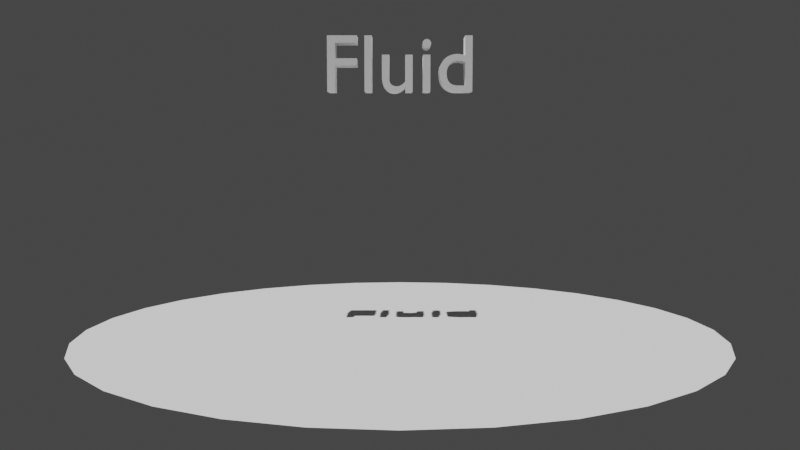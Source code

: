 # Source: Stage04_Lesson23.blend  (saved by Blender 2.80.75; exported with 4.5.12 LTS)
import bpy
from mathutils import Matrix  # noqa: F401  (used for matrix-valued properties, if any)

bpy.ops.wm.read_factory_settings(use_empty=True)
scene = bpy.context.scene
scene.name = 'Scene'

# ---- collections
col_collection_1 = bpy.data.collections.new('Collection 1'); scene.collection.children.link(col_collection_1)
col_collection_cam = bpy.data.collections.new('Collection cam'); scene.collection.children.link(col_collection_cam)
col_collection_cam.hide_render = True

# ---- world
world_world = bpy.data.worlds.new('World'); scene.world = world_world
world_world.use_nodes = True; world_world.node_tree.nodes.clear()
_N = world_world.node_tree.nodes; _L = world_world.node_tree.links
n0 = _N.new('ShaderNodeOutputWorld'); n0.name = 'World Output'; n0.location = (300, 300)
n1 = _N.new('ShaderNodeBackground'); n1.name = 'Background'; n1.location = (10, 300)
n1.inputs[0].default_value = (0.05088, 0.05088, 0.05088, 1.0)
_L.new(n1.outputs[0], n0.inputs[0])
n0.is_active_output = True
world_world.color = (0.05088, 0.05088, 0.05088)
world_world.use_sun_shadow = False
world_world.sun_shadow_jitter_overblur = 0.0

# ---- cameras
cam_camera = bpy.data.cameras.new('Camera')
cam_camera.clip_end = 100.0
cam_camera.lens = 35.0
cam_camera.sensor_width = 32.0
cam_camera.sensor_height = 18.0
cam_camera.ortho_scale = 7.314
cam_camera.dof.focus_distance = 0.0

# ---- lights
light_sun = bpy.data.lights.new('Sun', 'SUN')
light_sun.transmission_factor = 0.0
light_sun.energy = 3.0
light_sun.shadow_soft_size = 0.125

# ---- meshes
me_ground = bpy.data.meshes.new('Ground')
me_ground.from_pydata([(3.562e-07, 4.0, 0.0), (-0.7804, 3.923, 0.0), (-1.531, 3.696, 0.0), (-2.222, 3.326, 0.0), (-2.828, 2.828, 0.0), (-3.326, 2.222, 0.0), (-3.696, 1.531, 0.0), (-3.923, 0.7804, 0.0), (-4.0, -5.53e-07, 0.0), (-3.923, -0.7804, 0.0), (-3.696, -1.531, 0.0), (-3.326, -2.222, 0.0), (-2.828, -2.828, 0.0), (-2.222, -3.326, 0.0), (-1.531, -3.696, 0.0), (-0.7804, -3.923, 0.0), (1.66e-06, -4.0, 0.0), (0.7804, -3.923, 0.0), (1.531, -3.696, 0.0), (2.222, -3.326, 0.0), (2.828, -2.828, 0.0), (3.326, -2.222, 0.0), (3.696, -1.531, 0.0), (3.923, -0.7804, 0.0), (4.0, 3.007e-06, 0.0), (3.923, 0.7804, 0.0), (3.696, 1.531, 0.0), (3.326, 2.222, 0.0), (2.828, 2.828, 0.0), (2.222, 3.326, 0.0), (1.531, 3.696, 0.0), (0.7804, 3.923, 0.0)], [], [(1, 2, 3, 4, 5, 6, 7, 8, 9, 10, 11, 12, 13, 14, 15, 16, 17, 18, 19, 20, 21, 22, 23, 24, 25, 26, 27, 28, 29, 30, 31, 0)])
me_ground.use_remesh_preserve_volume = False
me_ground.use_remesh_preserve_attributes = False
me_ground.use_mirror_vertex_groups = False
me_ground.update()
me_fluid = bpy.data.meshes.new('Fluid')
me_fluid.from_pydata([(0.6993, 0.0, 0.15), (0.6668, 0.001874, 0.15), (0.6366, 0.007407, 0.15), (0.6087, 0.01647, 0.15), (0.5832, 0.02893, 0.15), (0.5603, 0.04465, 0.15), (0.54, 0.0635, 0.15), (0.5225, 0.08535, 0.15), (0.508, 0.1101, 0.15), (0.4965, 0.1375, 0.15), (0.4881, 0.1676, 0.15), (0.483, 0.2001, 0.15), (0.4813, 0.235, 0.15), (0.4832, 0.2667, 0.15), (0.4887, 0.2967, 0.15), (0.4978, 0.3247, 0.15), (0.5102, 0.3506, 0.15), (0.5257, 0.3742, 0.15), (0.5441, 0.3953, 0.15), (0.5653, 0.4136, 0.15), (0.589, 0.4291, 0.15), (0.615, 0.4414, 0.15), (0.6432, 0.4505, 0.15), (0.6733, 0.4561, 0.15), (0.7053, 0.458, 0.15), (0.7127, 0.4579, 0.15), (0.7201, 0.4576, 0.15), (0.7275, 0.457, 0.15), (0.735, 0.4562, 0.15), (0.7424, 0.4552, 0.15), (0.75, 0.4539, 0.15), (0.7577, 0.4523, 0.15), (0.7655, 0.4504, 0.15), (0.7736, 0.4483, 0.15), (0.7819, 0.4458, 0.15), (0.7904, 0.4431, 0.15), (0.7993, 0.44, 0.15), (0.7993, 0.682, 0.15), (0.8883, 0.682, 0.15), (0.8883, 0.0, 0.15), (0.7919, 0.3639, 0.15), (0.7848, 0.3664, 0.15), (0.7778, 0.3687, 0.15), (0.7711, 0.3707, 0.15), (0.7644, 0.3725, 0.15), (0.7578, 0.374, 0.15), (0.7511, 0.3753, 0.15), (0.7444, 0.3763, 0.15), (0.7377, 0.377, 0.15), (0.7307, 0.3776, 0.15), (0.7236, 0.3779, 0.15), (0.7163, 0.378, 0.15), (0.6954, 0.3767, 0.15), (0.6757, 0.373, 0.15), (0.6575, 0.3668, 0.15), (0.6407, 0.3584, 0.15), (0.6255, 0.3479, 0.15), (0.612, 0.3353, 0.15), (0.6003, 0.3207, 0.15), (0.5905, 0.3042, 0.15), (0.5827, 0.286, 0.15), (0.5769, 0.2662, 0.15), (0.5734, 0.2448, 0.15), (0.5723, 0.222, 0.15), (0.573, 0.2015, 0.15), (0.5752, 0.1819, 0.15), (0.5792, 0.1636, 0.15), (0.5849, 0.1466, 0.15), (0.5925, 0.131, 0.15), (0.6021, 0.117, 0.15), (0.6139, 0.1048, 0.15), (0.628, 0.09444, 0.15), (0.6444, 0.08616, 0.15), (0.6633, 0.08006, 0.15), (0.6849, 0.07629, 0.15), (0.7093, 0.075, 0.15), (0.7993, 0.075, 0.15), (0.7993, 0.361, 0.15), (0.2833, 0.0, 0.15), (0.2833, 0.449, 0.15), (0.3723, 0.449, 0.15), (0.3723, 0.0, 0.15), (0.3211, 0.5325, 0.15), (0.3143, 0.5339, 0.15), (0.3077, 0.5362, 0.15), (0.3016, 0.5393, 0.15), (0.296, 0.5431, 0.15), (0.2909, 0.5476, 0.15), (0.2864, 0.5527, 0.15), (0.2825, 0.5584, 0.15), (0.2795, 0.5645, 0.15), (0.2772, 0.571, 0.15), (0.2757, 0.5779, 0.15), (0.2753, 0.585, 0.15), (0.2757, 0.5921, 0.15), (0.2772, 0.599, 0.15), (0.2795, 0.6055, 0.15), (0.2825, 0.6116, 0.15), (0.2864, 0.6173, 0.15), (0.2909, 0.6224, 0.15), (0.296, 0.6269, 0.15), (0.3016, 0.6307, 0.15), (0.3077, 0.6338, 0.15), (0.3143, 0.6361, 0.15), (0.3211, 0.6375, 0.15), (0.3283, 0.638, 0.15), (0.3354, 0.6375, 0.15), (0.3422, 0.6361, 0.15), (0.3488, 0.6338, 0.15), (0.3549, 0.6307, 0.15), (0.3605, 0.6269, 0.15), (0.3656, 0.6224, 0.15), (0.3701, 0.6173, 0.15), (0.374, 0.6116, 0.15), (0.377, 0.6055, 0.15), (0.3793, 0.599, 0.15), (0.3808, 0.5921, 0.15), (0.3813, 0.585, 0.15), (0.3808, 0.5779, 0.15), (0.3793, 0.571, 0.15), (0.377, 0.5645, 0.15), (0.374, 0.5584, 0.15), (0.3701, 0.5527, 0.15), (0.3656, 0.5476, 0.15), (0.3605, 0.5431, 0.15), (0.3549, 0.5393, 0.15), (0.3488, 0.5362, 0.15), (0.3422, 0.5339, 0.15), (0.3354, 0.5325, 0.15), (0.3283, 0.532, 0.15), (0.06625, 0.057, 0.15), (0.0567, 0.0473, 0.15), (0.04661, 0.03822, 0.15), (0.03605, 0.02981, 0.15), (0.02511, 0.02211, 0.15), (0.01385, 0.01516, 0.15), (0.002378, 0.009, 0.15), (-0.009244, 0.003674, 0.15), (-0.02093, -0.0007778, 0.15), (-0.03261, -0.004312, 0.15), (-0.04419, -0.006889, 0.15), (-0.05559, -0.008465, 0.15), (-0.06675, -0.009, 0.15), (-0.08891, -0.007655, 0.15), (-0.1098, -0.003657, 0.15), (-0.1294, 0.002938, 0.15), (-0.1474, 0.01207, 0.15), (-0.1638, 0.0237, 0.15), (-0.1784, 0.03775, 0.15), (-0.1911, 0.05418, 0.15), (-0.2018, 0.07293, 0.15), (-0.2103, 0.09394, 0.15), (-0.2166, 0.1172, 0.15), (-0.2204, 0.1425, 0.15), (-0.2217, 0.17, 0.15), (-0.2217, 0.449, 0.15), (-0.1327, 0.449, 0.15), (-0.1327, 0.164, 0.15), (-0.1321, 0.1488, 0.15), (-0.1302, 0.1348, 0.15), (-0.1269, 0.122, 0.15), (-0.1225, 0.1103, 0.15), (-0.1167, 0.09996, 0.15), (-0.1096, 0.09088, 0.15), (-0.1013, 0.0831, 0.15), (-0.09171, 0.07667, 0.15), (-0.08086, 0.07161, 0.15), (-0.06874, 0.06796, 0.15), (-0.05537, 0.06574, 0.15), (-0.04075, 0.065, 0.15), (-0.03079, 0.06546, 0.15), (-0.02095, 0.06682, 0.15), (-0.01123, 0.06908, 0.15), (-0.001673, 0.07222, 0.15), (0.007705, 0.07624, 0.15), (0.01688, 0.08113, 0.15), (0.02582, 0.08686, 0.15), (0.03451, 0.09344, 0.15), (0.04293, 0.1009, 0.15), (0.05104, 0.1091, 0.15), (0.05882, 0.1181, 0.15), (0.06625, 0.128, 0.15), (0.06625, 0.449, 0.15), (0.1553, 0.449, 0.15), (0.1553, 0.0, 0.15), (0.06625, 0.0, 0.15), (-0.4357, 0.0, 0.15), (-0.4357, 0.682, 0.15), (-0.3467, 0.682, 0.15), (-0.3467, 0.0, 0.15), (-0.7957, 0.594, 0.15), (-0.7957, 0.405, 0.15), (-0.5297, 0.405, 0.15), (-0.5297, 0.317, 0.15), (-0.7957, 0.317, 0.15), (-0.7957, 0.0, 0.15), (-0.8937, 0.0, 0.15), (-0.8937, 0.682, 0.15), (-0.5297, 0.682, 0.15), (-0.5297, 0.594, 0.15), (0.6993, 0.0, -0.15), (0.6668, 0.001874, -0.15), (0.6366, 0.007407, -0.15), (0.6087, 0.01647, -0.15), (0.5832, 0.02893, -0.15), (0.5603, 0.04465, -0.15), (0.54, 0.0635, -0.15), (0.5225, 0.08535, -0.15), (0.508, 0.1101, -0.15), (0.4965, 0.1375, -0.15), (0.4881, 0.1676, -0.15), (0.483, 0.2001, -0.15), (0.4813, 0.235, -0.15), (0.4832, 0.2667, -0.15), (0.4887, 0.2967, -0.15), (0.4978, 0.3247, -0.15), (0.5102, 0.3506, -0.15), (0.5257, 0.3742, -0.15), (0.5441, 0.3953, -0.15), (0.5653, 0.4136, -0.15), (0.589, 0.4291, -0.15), (0.615, 0.4414, -0.15), (0.6432, 0.4505, -0.15), (0.6733, 0.4561, -0.15), (0.7053, 0.458, -0.15), (0.7127, 0.4579, -0.15), (0.7201, 0.4576, -0.15), (0.7275, 0.457, -0.15), (0.735, 0.4562, -0.15), (0.7424, 0.4552, -0.15), (0.75, 0.4539, -0.15), (0.7577, 0.4523, -0.15), (0.7655, 0.4504, -0.15), (0.7736, 0.4483, -0.15), (0.7819, 0.4458, -0.15), (0.7904, 0.4431, -0.15), (0.7993, 0.44, -0.15), (0.7993, 0.682, -0.15), (0.8883, 0.682, -0.15), (0.8883, 0.0, -0.15), (0.7919, 0.3639, -0.15), (0.7848, 0.3664, -0.15), (0.7778, 0.3687, -0.15), (0.7711, 0.3707, -0.15), (0.7644, 0.3725, -0.15), (0.7578, 0.374, -0.15), (0.7511, 0.3753, -0.15), (0.7444, 0.3763, -0.15), (0.7377, 0.377, -0.15), (0.7307, 0.3776, -0.15), (0.7236, 0.3779, -0.15), (0.7163, 0.378, -0.15), (0.6954, 0.3767, -0.15), (0.6757, 0.373, -0.15), (0.6575, 0.3668, -0.15), (0.6407, 0.3584, -0.15), (0.6255, 0.3479, -0.15), (0.612, 0.3353, -0.15), (0.6003, 0.3207, -0.15), (0.5905, 0.3042, -0.15), (0.5827, 0.286, -0.15), (0.5769, 0.2662, -0.15), (0.5734, 0.2448, -0.15), (0.5723, 0.222, -0.15), (0.573, 0.2015, -0.15), (0.5752, 0.1819, -0.15), (0.5792, 0.1636, -0.15), (0.5849, 0.1466, -0.15), (0.5925, 0.131, -0.15), (0.6021, 0.117, -0.15), (0.6139, 0.1048, -0.15), (0.628, 0.09444, -0.15), (0.6444, 0.08616, -0.15), (0.6633, 0.08006, -0.15), (0.6849, 0.07629, -0.15), (0.7093, 0.075, -0.15), (0.7993, 0.075, -0.15), (0.7993, 0.361, -0.15), (0.2833, 0.0, -0.15), (0.2833, 0.449, -0.15), (0.3723, 0.449, -0.15), (0.3723, 0.0, -0.15), (0.3211, 0.5325, -0.15), (0.3143, 0.5339, -0.15), (0.3077, 0.5362, -0.15), (0.3016, 0.5393, -0.15), (0.296, 0.5431, -0.15), (0.2909, 0.5476, -0.15), (0.2864, 0.5527, -0.15), (0.2825, 0.5584, -0.15), (0.2795, 0.5645, -0.15), (0.2772, 0.571, -0.15), (0.2757, 0.5779, -0.15), (0.2753, 0.585, -0.15), (0.2757, 0.5921, -0.15), (0.2772, 0.599, -0.15), (0.2795, 0.6055, -0.15), (0.2825, 0.6116, -0.15), (0.2864, 0.6173, -0.15), (0.2909, 0.6224, -0.15), (0.296, 0.6269, -0.15), (0.3016, 0.6307, -0.15), (0.3077, 0.6338, -0.15), (0.3143, 0.6361, -0.15), (0.3211, 0.6375, -0.15), (0.3283, 0.638, -0.15), (0.3354, 0.6375, -0.15), (0.3422, 0.6361, -0.15), (0.3488, 0.6338, -0.15), (0.3549, 0.6307, -0.15), (0.3605, 0.6269, -0.15), (0.3656, 0.6224, -0.15), (0.3701, 0.6173, -0.15), (0.374, 0.6116, -0.15), (0.377, 0.6055, -0.15), (0.3793, 0.599, -0.15), (0.3808, 0.5921, -0.15), (0.3813, 0.585, -0.15), (0.3808, 0.5779, -0.15), (0.3793, 0.571, -0.15), (0.377, 0.5645, -0.15), (0.374, 0.5584, -0.15), (0.3701, 0.5527, -0.15), (0.3656, 0.5476, -0.15), (0.3605, 0.5431, -0.15), (0.3549, 0.5393, -0.15), (0.3488, 0.5362, -0.15), (0.3422, 0.5339, -0.15), (0.3354, 0.5325, -0.15), (0.3283, 0.532, -0.15), (0.06625, 0.057, -0.15), (0.0567, 0.0473, -0.15), (0.04661, 0.03822, -0.15), (0.03605, 0.02981, -0.15), (0.02511, 0.02211, -0.15), (0.01385, 0.01516, -0.15), (0.002378, 0.009, -0.15), (-0.009244, 0.003674, -0.15), (-0.02093, -0.0007778, -0.15), (-0.03261, -0.004312, -0.15), (-0.04419, -0.006889, -0.15), (-0.05559, -0.008465, -0.15), (-0.06675, -0.009, -0.15), (-0.08891, -0.007655, -0.15), (-0.1098, -0.003657, -0.15), (-0.1294, 0.002938, -0.15), (-0.1474, 0.01207, -0.15), (-0.1638, 0.0237, -0.15), (-0.1784, 0.03775, -0.15), (-0.1911, 0.05418, -0.15), (-0.2018, 0.07293, -0.15), (-0.2103, 0.09394, -0.15), (-0.2166, 0.1172, -0.15), (-0.2204, 0.1425, -0.15), (-0.2217, 0.17, -0.15), (-0.2217, 0.449, -0.15), (-0.1327, 0.449, -0.15), (-0.1327, 0.164, -0.15), (-0.1321, 0.1488, -0.15), (-0.1302, 0.1348, -0.15), (-0.1269, 0.122, -0.15), (-0.1225, 0.1103, -0.15), (-0.1167, 0.09996, -0.15), (-0.1096, 0.09088, -0.15), (-0.1013, 0.0831, -0.15), (-0.09171, 0.07667, -0.15), (-0.08086, 0.07161, -0.15), (-0.06874, 0.06796, -0.15), (-0.05537, 0.06574, -0.15), (-0.04075, 0.065, -0.15), (-0.03079, 0.06546, -0.15), (-0.02095, 0.06682, -0.15), (-0.01123, 0.06908, -0.15), (-0.001673, 0.07222, -0.15), (0.007705, 0.07624, -0.15), (0.01688, 0.08113, -0.15), (0.02582, 0.08686, -0.15), (0.03451, 0.09344, -0.15), (0.04293, 0.1009, -0.15), (0.05104, 0.1091, -0.15), (0.05882, 0.1181, -0.15), (0.06625, 0.128, -0.15), (0.06625, 0.449, -0.15), (0.1553, 0.449, -0.15), (0.1553, 0.0, -0.15), (0.06625, 0.0, -0.15), (-0.4357, 0.0, -0.15), (-0.4357, 0.682, -0.15), (-0.3467, 0.682, -0.15), (-0.3467, 0.0, -0.15), (-0.7957, 0.594, -0.15), (-0.7957, 0.405, -0.15), (-0.5297, 0.405, -0.15), (-0.5297, 0.317, -0.15), (-0.7957, 0.317, -0.15), (-0.7957, 0.0, -0.15), (-0.8937, 0.0, -0.15), (-0.8937, 0.682, -0.15), (-0.5297, 0.682, -0.15), (-0.5297, 0.594, -0.15), (-0.7957, 0.594, -0.15), (-0.7957, 0.594, 0.15), (-0.7957, 0.405, -0.15), (-0.7957, 0.405, 0.15), (-0.5297, 0.405, -0.15), (-0.5297, 0.405, 0.15), (-0.5297, 0.317, -0.15), (-0.5297, 0.317, 0.15), (-0.7957, 0.317, -0.15), (-0.7957, 0.317, 0.15), (-0.7957, 0.0, -0.15), (-0.7957, 0.0, 0.15), (-0.8937, 0.0, -0.15), (-0.8937, 0.0, 0.15), (-0.8937, 0.682, -0.15), (-0.8937, 0.682, 0.15), (-0.5297, 0.682, -0.15), (-0.5297, 0.682, 0.15), (-0.5297, 0.594, -0.15), (-0.5297, 0.594, 0.15), (-0.4357, 0.0, -0.15), (-0.4357, 0.0, 0.15), (-0.4357, 0.682, -0.15), (-0.4357, 0.682, 0.15), (-0.3467, 0.682, -0.15), (-0.3467, 0.682, 0.15), (-0.3467, 0.0, -0.15), (-0.3467, 0.0, 0.15), (0.06625, 0.057, -0.15), (0.06625, 0.057, 0.15), (0.0567, 0.0473, -0.15), (0.0567, 0.0473, 0.15), (0.04661, 0.03822, -0.15), (0.04661, 0.03822, 0.15), (0.03605, 0.02981, -0.15), (0.03605, 0.02981, 0.15), (0.02511, 0.02211, -0.15), (0.02511, 0.02211, 0.15), (0.01385, 0.01516, -0.15), (0.01385, 0.01516, 0.15), (0.002378, 0.009, -0.15), (0.002378, 0.009, 0.15), (-0.009244, 0.003674, -0.15), (-0.009244, 0.003674, 0.15), (-0.02093, -0.0007778, -0.15), (-0.02093, -0.0007778, 0.15), (-0.03261, -0.004312, -0.15), (-0.03261, -0.004312, 0.15), (-0.04419, -0.006889, -0.15), (-0.04419, -0.006889, 0.15), (-0.05559, -0.008465, -0.15), (-0.05559, -0.008465, 0.15), (-0.06675, -0.009, -0.15), (-0.06675, -0.009, 0.15), (-0.08891, -0.007655, -0.15), (-0.08891, -0.007655, 0.15), (-0.1098, -0.003657, -0.15), (-0.1098, -0.003657, 0.15), (-0.1294, 0.002938, -0.15), (-0.1294, 0.002938, 0.15), (-0.1474, 0.01207, -0.15), (-0.1474, 0.01207, 0.15), (-0.1638, 0.0237, -0.15), (-0.1638, 0.0237, 0.15), (-0.1784, 0.03775, -0.15), (-0.1784, 0.03775, 0.15), (-0.1911, 0.05418, -0.15), (-0.1911, 0.05418, 0.15), (-0.2018, 0.07293, -0.15), (-0.2018, 0.07293, 0.15), (-0.2103, 0.09394, -0.15), (-0.2103, 0.09394, 0.15), (-0.2166, 0.1172, -0.15), (-0.2166, 0.1172, 0.15), (-0.2204, 0.1425, -0.15), (-0.2204, 0.1425, 0.15), (-0.2217, 0.17, -0.15), (-0.2217, 0.17, 0.15), (-0.2217, 0.449, -0.15), (-0.2217, 0.449, 0.15), (-0.1327, 0.449, -0.15), (-0.1327, 0.449, 0.15), (-0.1327, 0.164, -0.15), (-0.1327, 0.164, 0.15), (-0.1321, 0.1488, -0.15), (-0.1321, 0.1488, 0.15), (-0.1302, 0.1348, -0.15), (-0.1302, 0.1348, 0.15), (-0.1269, 0.122, -0.15), (-0.1269, 0.122, 0.15), (-0.1225, 0.1103, -0.15), (-0.1225, 0.1103, 0.15), (-0.1167, 0.09996, -0.15), (-0.1167, 0.09996, 0.15), (-0.1096, 0.09088, -0.15), (-0.1096, 0.09088, 0.15), (-0.1013, 0.0831, -0.15), (-0.1013, 0.0831, 0.15), (-0.09171, 0.07667, -0.15), (-0.09171, 0.07667, 0.15), (-0.08086, 0.07161, -0.15), (-0.08086, 0.07161, 0.15), (-0.06874, 0.06796, -0.15), (-0.06874, 0.06796, 0.15), (-0.05537, 0.06574, -0.15), (-0.05537, 0.06574, 0.15), (-0.04075, 0.065, -0.15), (-0.04075, 0.065, 0.15), (-0.03079, 0.06546, -0.15), (-0.03079, 0.06546, 0.15), (-0.02095, 0.06682, -0.15), (-0.02095, 0.06682, 0.15), (-0.01123, 0.06908, -0.15), (-0.01123, 0.06908, 0.15), (-0.001673, 0.07222, -0.15), (-0.001673, 0.07222, 0.15), (0.007705, 0.07624, -0.15), (0.007705, 0.07624, 0.15), (0.01688, 0.08113, -0.15), (0.01688, 0.08113, 0.15), (0.02582, 0.08686, -0.15), (0.02582, 0.08686, 0.15), (0.03451, 0.09344, -0.15), (0.03451, 0.09344, 0.15), (0.04293, 0.1009, -0.15), (0.04293, 0.1009, 0.15), (0.05104, 0.1091, -0.15), (0.05104, 0.1091, 0.15), (0.05882, 0.1181, -0.15), (0.05882, 0.1181, 0.15), (0.06625, 0.128, -0.15), (0.06625, 0.128, 0.15), (0.06625, 0.449, -0.15), (0.06625, 0.449, 0.15), (0.1553, 0.449, -0.15), (0.1553, 0.449, 0.15), (0.1553, 0.0, -0.15), (0.1553, 0.0, 0.15), (0.06625, 0.0, -0.15), (0.06625, 0.0, 0.15), (0.2833, 0.0, -0.15), (0.2833, 0.0, 0.15), (0.2833, 0.449, -0.15), (0.2833, 0.449, 0.15), (0.3723, 0.449, -0.15), (0.3723, 0.449, 0.15), (0.3723, 0.0, -0.15), (0.3723, 0.0, 0.15), (0.3211, 0.5325, -0.15), (0.3211, 0.5325, 0.15), (0.3143, 0.5339, -0.15), (0.3143, 0.5339, 0.15), (0.3077, 0.5362, -0.15), (0.3077, 0.5362, 0.15), (0.3016, 0.5393, -0.15), (0.3016, 0.5393, 0.15), (0.296, 0.5431, -0.15), (0.296, 0.5431, 0.15), (0.2909, 0.5476, -0.15), (0.2909, 0.5476, 0.15), (0.2864, 0.5527, -0.15), (0.2864, 0.5527, 0.15), (0.2825, 0.5584, -0.15), (0.2825, 0.5584, 0.15), (0.2795, 0.5645, -0.15), (0.2795, 0.5645, 0.15), (0.2772, 0.571, -0.15), (0.2772, 0.571, 0.15), (0.2757, 0.5779, -0.15), (0.2757, 0.5779, 0.15), (0.2753, 0.585, -0.15), (0.2753, 0.585, 0.15), (0.2757, 0.5921, -0.15), (0.2757, 0.5921, 0.15), (0.2772, 0.599, -0.15), (0.2772, 0.599, 0.15), (0.2795, 0.6055, -0.15), (0.2795, 0.6055, 0.15), (0.2825, 0.6116, -0.15), (0.2825, 0.6116, 0.15), (0.2864, 0.6173, -0.15), (0.2864, 0.6173, 0.15), (0.2909, 0.6224, -0.15), (0.2909, 0.6224, 0.15), (0.296, 0.6269, -0.15), (0.296, 0.6269, 0.15), (0.3016, 0.6307, -0.15), (0.3016, 0.6307, 0.15), (0.3077, 0.6338, -0.15), (0.3077, 0.6338, 0.15), (0.3143, 0.6361, -0.15), (0.3143, 0.6361, 0.15), (0.3211, 0.6375, -0.15), (0.3211, 0.6375, 0.15), (0.3283, 0.638, -0.15), (0.3283, 0.638, 0.15), (0.3354, 0.6375, -0.15), (0.3354, 0.6375, 0.15), (0.3422, 0.6361, -0.15), (0.3422, 0.6361, 0.15), (0.3488, 0.6338, -0.15), (0.3488, 0.6338, 0.15), (0.3549, 0.6307, -0.15), (0.3549, 0.6307, 0.15), (0.3605, 0.6269, -0.15), (0.3605, 0.6269, 0.15), (0.3656, 0.6224, -0.15), (0.3656, 0.6224, 0.15), (0.3701, 0.6173, -0.15), (0.3701, 0.6173, 0.15), (0.374, 0.6116, -0.15), (0.374, 0.6116, 0.15), (0.377, 0.6055, -0.15), (0.377, 0.6055, 0.15), (0.3793, 0.599, -0.15), (0.3793, 0.599, 0.15), (0.3808, 0.5921, -0.15), (0.3808, 0.5921, 0.15), (0.3813, 0.585, -0.15), (0.3813, 0.585, 0.15), (0.3808, 0.5779, -0.15), (0.3808, 0.5779, 0.15), (0.3793, 0.571, -0.15), (0.3793, 0.571, 0.15), (0.377, 0.5645, -0.15), (0.377, 0.5645, 0.15), (0.374, 0.5584, -0.15), (0.374, 0.5584, 0.15), (0.3701, 0.5527, -0.15), (0.3701, 0.5527, 0.15), (0.3656, 0.5476, -0.15), (0.3656, 0.5476, 0.15), (0.3605, 0.5431, -0.15), (0.3605, 0.5431, 0.15), (0.3549, 0.5393, -0.15), (0.3549, 0.5393, 0.15), (0.3488, 0.5362, -0.15), (0.3488, 0.5362, 0.15), (0.3422, 0.5339, -0.15), (0.3422, 0.5339, 0.15), (0.3354, 0.5325, -0.15), (0.3354, 0.5325, 0.15), (0.3283, 0.532, -0.15), (0.3283, 0.532, 0.15), (0.6993, 0.0, -0.15), (0.6993, 0.0, 0.15), (0.6668, 0.001874, -0.15), (0.6668, 0.001874, 0.15), (0.6366, 0.007407, -0.15), (0.6366, 0.007407, 0.15), (0.6087, 0.01647, -0.15), (0.6087, 0.01647, 0.15), (0.5832, 0.02893, -0.15), (0.5832, 0.02893, 0.15), (0.5603, 0.04465, -0.15), (0.5603, 0.04465, 0.15), (0.54, 0.0635, -0.15), (0.54, 0.0635, 0.15), (0.5225, 0.08535, -0.15), (0.5225, 0.08535, 0.15), (0.508, 0.1101, -0.15), (0.508, 0.1101, 0.15), (0.4965, 0.1375, -0.15), (0.4965, 0.1375, 0.15), (0.4881, 0.1676, -0.15), (0.4881, 0.1676, 0.15), (0.483, 0.2001, -0.15), (0.483, 0.2001, 0.15), (0.4813, 0.235, -0.15), (0.4813, 0.235, 0.15), (0.4832, 0.2667, -0.15), (0.4832, 0.2667, 0.15), (0.4887, 0.2967, -0.15), (0.4887, 0.2967, 0.15), (0.4978, 0.3247, -0.15), (0.4978, 0.3247, 0.15), (0.5102, 0.3506, -0.15), (0.5102, 0.3506, 0.15), (0.5257, 0.3742, -0.15), (0.5257, 0.3742, 0.15), (0.5441, 0.3953, -0.15), (0.5441, 0.3953, 0.15), (0.5653, 0.4136, -0.15), (0.5653, 0.4136, 0.15), (0.589, 0.4291, -0.15), (0.589, 0.4291, 0.15), (0.615, 0.4414, -0.15), (0.615, 0.4414, 0.15), (0.6432, 0.4505, -0.15), (0.6432, 0.4505, 0.15), (0.6733, 0.4561, -0.15), (0.6733, 0.4561, 0.15), (0.7053, 0.458, -0.15), (0.7053, 0.458, 0.15), (0.7127, 0.4579, -0.15), (0.7127, 0.4579, 0.15), (0.7201, 0.4576, -0.15), (0.7201, 0.4576, 0.15), (0.7275, 0.457, -0.15), (0.7275, 0.457, 0.15), (0.735, 0.4562, -0.15), (0.735, 0.4562, 0.15), (0.7424, 0.4552, -0.15), (0.7424, 0.4552, 0.15), (0.75, 0.4539, -0.15), (0.75, 0.4539, 0.15), (0.7577, 0.4523, -0.15), (0.7577, 0.4523, 0.15), (0.7655, 0.4504, -0.15), (0.7655, 0.4504, 0.15), (0.7736, 0.4483, -0.15), (0.7736, 0.4483, 0.15), (0.7819, 0.4458, -0.15), (0.7819, 0.4458, 0.15), (0.7904, 0.4431, -0.15), (0.7904, 0.4431, 0.15), (0.7993, 0.44, -0.15), (0.7993, 0.44, 0.15), (0.7993, 0.682, -0.15), (0.7993, 0.682, 0.15), (0.8883, 0.682, -0.15), (0.8883, 0.682, 0.15), (0.8883, 0.0, -0.15), (0.8883, 0.0, 0.15), (0.7919, 0.3639, -0.15), (0.7919, 0.3639, 0.15), (0.7848, 0.3664, -0.15), (0.7848, 0.3664, 0.15), (0.7778, 0.3687, -0.15), (0.7778, 0.3687, 0.15), (0.7711, 0.3707, -0.15), (0.7711, 0.3707, 0.15), (0.7644, 0.3725, -0.15), (0.7644, 0.3725, 0.15), (0.7578, 0.374, -0.15), (0.7578, 0.374, 0.15), (0.7511, 0.3753, -0.15), (0.7511, 0.3753, 0.15), (0.7444, 0.3763, -0.15), (0.7444, 0.3763, 0.15), (0.7377, 0.377, -0.15), (0.7377, 0.377, 0.15), (0.7307, 0.3776, -0.15), (0.7307, 0.3776, 0.15), (0.7236, 0.3779, -0.15), (0.7236, 0.3779, 0.15), (0.7163, 0.378, -0.15), (0.7163, 0.378, 0.15), (0.6954, 0.3767, -0.15), (0.6954, 0.3767, 0.15), (0.6757, 0.373, -0.15), (0.6757, 0.373, 0.15), (0.6575, 0.3668, -0.15), (0.6575, 0.3668, 0.15), (0.6407, 0.3584, -0.15), (0.6407, 0.3584, 0.15), (0.6255, 0.3479, -0.15), (0.6255, 0.3479, 0.15), (0.612, 0.3353, -0.15), (0.612, 0.3353, 0.15), (0.6003, 0.3207, -0.15), (0.6003, 0.3207, 0.15), (0.5905, 0.3042, -0.15), (0.5905, 0.3042, 0.15), (0.5827, 0.286, -0.15), (0.5827, 0.286, 0.15), (0.5769, 0.2662, -0.15), (0.5769, 0.2662, 0.15), (0.5734, 0.2448, -0.15), (0.5734, 0.2448, 0.15), (0.5723, 0.222, -0.15), (0.5723, 0.222, 0.15), (0.573, 0.2015, -0.15), (0.573, 0.2015, 0.15), (0.5752, 0.1819, -0.15), (0.5752, 0.1819, 0.15), (0.5792, 0.1636, -0.15), (0.5792, 0.1636, 0.15), (0.5849, 0.1466, -0.15), (0.5849, 0.1466, 0.15), (0.5925, 0.131, -0.15), (0.5925, 0.131, 0.15), (0.6021, 0.117, -0.15), (0.6021, 0.117, 0.15), (0.6139, 0.1048, -0.15), (0.6139, 0.1048, 0.15), (0.628, 0.09444, -0.15), (0.628, 0.09444, 0.15), (0.6444, 0.08616, -0.15), (0.6444, 0.08616, 0.15), (0.6633, 0.08006, -0.15), (0.6633, 0.08006, 0.15), (0.6849, 0.07629, -0.15), (0.6849, 0.07629, 0.15), (0.7093, 0.075, -0.15), (0.7093, 0.075, 0.15), (0.7993, 0.075, -0.15), (0.7993, 0.075, 0.15), (0.7993, 0.361, -0.15), (0.7993, 0.361, 0.15)], [], [(36, 38, 37), (36, 39, 38), (23, 25, 24), (23, 26, 25), (23, 27, 26), (23, 28, 27), (23, 29, 28), (22, 29, 23), (22, 30, 29), (22, 31, 30), (22, 32, 31), (21, 32, 22), (21, 33, 32), (21, 34, 33), (21, 35, 34), (21, 36, 35), (20, 36, 21), (20, 42, 36), (42, 41, 36), (41, 40, 36), (40, 77, 36), (77, 39, 36), (19, 45, 20), (45, 44, 20), (44, 43, 20), (43, 42, 20), (18, 48, 19), (48, 47, 19), (47, 46, 19), (46, 45, 19), (17, 51, 18), (51, 50, 18), (50, 49, 18), (49, 48, 18), (17, 52, 51), (17, 53, 52), (16, 53, 17), (16, 54, 53), (16, 55, 54), (76, 39, 77), (16, 56, 55), (15, 56, 16), (15, 57, 56), (15, 58, 57), (14, 58, 15), (14, 59, 58), (14, 60, 59), (13, 60, 14), (13, 61, 60), (12, 61, 13), (12, 62, 61), (12, 63, 62), (11, 63, 12), (11, 64, 63), (11, 65, 64), (10, 65, 11), (10, 66, 65), (9, 66, 10), (9, 67, 66), (9, 68, 67), (8, 68, 9), (8, 69, 68), (8, 70, 69), (7, 70, 8), (7, 71, 70), (7, 72, 71), (7, 73, 72), (6, 73, 7), (6, 74, 73), (6, 75, 74), (6, 76, 75), (6, 39, 76), (5, 39, 6), (4, 39, 5), (3, 39, 4), (2, 39, 3), (1, 39, 2), (0, 39, 1), (104, 106, 105), (104, 107, 106), (103, 107, 104), (103, 108, 107), (102, 108, 103), (102, 109, 108), (101, 109, 102), (101, 110, 109), (100, 110, 101), (100, 111, 110), (99, 111, 100), (99, 112, 111), (98, 112, 99), (98, 113, 112), (97, 113, 98), (97, 114, 113), (96, 114, 97), (96, 115, 114), (95, 115, 96), (95, 116, 115), (94, 116, 95), (94, 117, 116), (93, 117, 94), (92, 117, 93), (92, 118, 117), (92, 119, 118), (91, 119, 92), (91, 120, 119), (90, 120, 91), (90, 121, 120), (89, 121, 90), (89, 122, 121), (88, 122, 89), (88, 123, 122), (87, 123, 88), (87, 124, 123), (86, 124, 87), (86, 125, 124), (85, 125, 86), (85, 126, 125), (84, 126, 85), (84, 127, 126), (83, 127, 84), (83, 128, 127), (82, 128, 83), (82, 129, 128), (78, 80, 79), (78, 81, 80), (154, 156, 155), (154, 157, 156), (181, 183, 182), (181, 184, 183), (153, 157, 154), (153, 158, 157), (153, 159, 158), (152, 159, 153), (152, 160, 159), (180, 184, 181), (152, 161, 160), (179, 184, 180), (151, 161, 152), (151, 162, 161), (178, 184, 179), (177, 184, 178), (151, 163, 162), (150, 163, 151), (176, 184, 177), (150, 164, 163), (175, 130, 176), (130, 184, 176), (150, 165, 164), (174, 130, 175), (150, 166, 165), (173, 130, 174), (149, 166, 150), (172, 130, 173), (149, 167, 166), (171, 130, 172), (149, 168, 167), (170, 130, 171), (149, 169, 168), (169, 130, 170), (149, 130, 169), (149, 131, 130), (185, 184, 130), (148, 131, 149), (148, 132, 131), (148, 133, 132), (147, 133, 148), (147, 134, 133), (146, 134, 147), (146, 135, 134), (146, 136, 135), (145, 136, 146), (145, 137, 136), (145, 138, 137), (144, 138, 145), (144, 139, 138), (143, 139, 144), (143, 140, 139), (143, 141, 140), (142, 141, 143), (186, 188, 187), (186, 189, 188), (196, 190, 197), (190, 198, 197), (190, 199, 198), (196, 191, 190), (196, 194, 191), (194, 192, 191), (194, 193, 192), (196, 195, 194), (238, 236, 237), (239, 236, 238), (225, 223, 224), (226, 223, 225), (227, 223, 226), (228, 223, 227), (229, 223, 228), (229, 222, 223), (230, 222, 229), (231, 222, 230), (232, 222, 231), (232, 221, 222), (233, 221, 232), (234, 221, 233), (235, 221, 234), (236, 221, 235), (236, 220, 221), (242, 220, 236), (241, 242, 236), (240, 241, 236), (277, 240, 236), (239, 277, 236), (245, 219, 220), (244, 245, 220), (243, 244, 220), (242, 243, 220), (248, 218, 219), (247, 248, 219), (246, 247, 219), (245, 246, 219), (251, 217, 218), (250, 251, 218), (249, 250, 218), (248, 249, 218), (252, 217, 251), (253, 217, 252), (253, 216, 217), (254, 216, 253), (255, 216, 254), (239, 276, 277), (256, 216, 255), (256, 215, 216), (257, 215, 256), (258, 215, 257), (258, 214, 215), (259, 214, 258), (260, 214, 259), (260, 213, 214), (261, 213, 260), (261, 212, 213), (262, 212, 261), (263, 212, 262), (263, 211, 212), (264, 211, 263), (265, 211, 264), (265, 210, 211), (266, 210, 265), (266, 209, 210), (267, 209, 266), (268, 209, 267), (268, 208, 209), (269, 208, 268), (270, 208, 269), (270, 207, 208), (271, 207, 270), (272, 207, 271), (273, 207, 272), (273, 206, 207), (274, 206, 273), (275, 206, 274), (276, 206, 275), (239, 206, 276), (239, 205, 206), (239, 204, 205), (239, 203, 204), (239, 202, 203), (239, 201, 202), (239, 200, 201), (306, 304, 305), (307, 304, 306), (307, 303, 304), (308, 303, 307), (308, 302, 303), (309, 302, 308), (309, 301, 302), (310, 301, 309), (310, 300, 301), (311, 300, 310), (311, 299, 300), (312, 299, 311), (312, 298, 299), (313, 298, 312), (313, 297, 298), (314, 297, 313), (314, 296, 297), (315, 296, 314), (315, 295, 296), (316, 295, 315), (316, 294, 295), (317, 294, 316), (317, 293, 294), (317, 292, 293), (318, 292, 317), (319, 292, 318), (319, 291, 292), (320, 291, 319), (320, 290, 291), (321, 290, 320), (321, 289, 290), (322, 289, 321), (322, 288, 289), (323, 288, 322), (323, 287, 288), (324, 287, 323), (324, 286, 287), (325, 286, 324), (325, 285, 286), (326, 285, 325), (326, 284, 285), (327, 284, 326), (327, 283, 284), (328, 283, 327), (328, 282, 283), (329, 282, 328), (280, 278, 279), (281, 278, 280), (356, 354, 355), (357, 354, 356), (383, 381, 382), (384, 381, 383), (357, 353, 354), (358, 353, 357), (359, 353, 358), (359, 352, 353), (360, 352, 359), (384, 380, 381), (361, 352, 360), (384, 379, 380), (361, 351, 352), (362, 351, 361), (384, 378, 379), (384, 377, 378), (363, 351, 362), (363, 350, 351), (384, 376, 377), (364, 350, 363), (330, 375, 376), (384, 330, 376), (365, 350, 364), (330, 374, 375), (366, 350, 365), (330, 373, 374), (366, 349, 350), (330, 372, 373), (367, 349, 366), (330, 371, 372), (368, 349, 367), (330, 370, 371), (369, 349, 368), (330, 369, 370), (330, 349, 369), (331, 349, 330), (384, 385, 330), (331, 348, 349), (332, 348, 331), (333, 348, 332), (333, 347, 348), (334, 347, 333), (334, 346, 347), (335, 346, 334), (336, 346, 335), (336, 345, 346), (337, 345, 336), (338, 345, 337), (338, 344, 345), (339, 344, 338), (339, 343, 344), (340, 343, 339), (341, 343, 340), (341, 342, 343), (388, 386, 387), (389, 386, 388), (390, 396, 397), (398, 390, 397), (399, 390, 398), (391, 396, 390), (394, 396, 391), (392, 394, 391), (393, 394, 392), (395, 396, 394), (401, 403, 402, 400), (403, 405, 404, 402), (405, 407, 406, 404), (407, 409, 408, 406), (409, 411, 410, 408), (411, 413, 412, 410), (413, 415, 414, 412), (415, 417, 416, 414), (417, 419, 418, 416), (419, 401, 400, 418), (421, 423, 422, 420), (423, 425, 424, 422), (425, 427, 426, 424), (427, 421, 420, 426), (429, 431, 430, 428), (431, 433, 432, 430), (433, 435, 434, 432), (435, 437, 436, 434), (437, 439, 438, 436), (439, 441, 440, 438), (441, 443, 442, 440), (443, 445, 444, 442), (445, 447, 446, 444), (447, 449, 448, 446), (449, 451, 450, 448), (451, 453, 452, 450), (453, 455, 454, 452), (455, 457, 456, 454), (457, 459, 458, 456), (459, 461, 460, 458), (461, 463, 462, 460), (463, 465, 464, 462), (465, 467, 466, 464), (467, 469, 468, 466), (469, 471, 470, 468), (471, 473, 472, 470), (473, 475, 474, 472), (475, 477, 476, 474), (477, 479, 478, 476), (479, 481, 480, 478), (481, 483, 482, 480), (483, 485, 484, 482), (485, 487, 486, 484), (487, 489, 488, 486), (489, 491, 490, 488), (491, 493, 492, 490), (493, 495, 494, 492), (495, 497, 496, 494), (497, 499, 498, 496), (499, 501, 500, 498), (501, 503, 502, 500), (503, 505, 504, 502), (505, 507, 506, 504), (507, 509, 508, 506), (509, 511, 510, 508), (511, 513, 512, 510), (513, 515, 514, 512), (515, 517, 516, 514), (517, 519, 518, 516), (519, 521, 520, 518), (521, 523, 522, 520), (523, 525, 524, 522), (525, 527, 526, 524), (527, 529, 528, 526), (529, 531, 530, 528), (531, 533, 532, 530), (533, 535, 534, 532), (535, 537, 536, 534), (537, 539, 538, 536), (539, 429, 428, 538), (541, 543, 542, 540), (543, 545, 544, 542), (545, 547, 546, 544), (547, 541, 540, 546), (549, 551, 550, 548), (551, 553, 552, 550), (553, 555, 554, 552), (555, 557, 556, 554), (557, 559, 558, 556), (559, 561, 560, 558), (561, 563, 562, 560), (563, 565, 564, 562), (565, 567, 566, 564), (567, 569, 568, 566), (569, 571, 570, 568), (571, 573, 572, 570), (573, 575, 574, 572), (575, 577, 576, 574), (577, 579, 578, 576), (579, 581, 580, 578), (581, 583, 582, 580), (583, 585, 584, 582), (585, 587, 586, 584), (587, 589, 588, 586), (589, 591, 590, 588), (591, 593, 592, 590), (593, 595, 594, 592), (595, 597, 596, 594), (597, 599, 598, 596), (599, 601, 600, 598), (601, 603, 602, 600), (603, 605, 604, 602), (605, 607, 606, 604), (607, 609, 608, 606), (609, 611, 610, 608), (611, 613, 612, 610), (613, 615, 614, 612), (615, 617, 616, 614), (617, 619, 618, 616), (619, 621, 620, 618), (621, 623, 622, 620), (623, 625, 624, 622), (625, 627, 626, 624), (627, 629, 628, 626), (629, 631, 630, 628), (631, 633, 632, 630), (633, 635, 634, 632), (635, 637, 636, 634), (637, 639, 638, 636), (639, 641, 640, 638), (641, 643, 642, 640), (643, 549, 548, 642), (645, 647, 646, 644), (647, 649, 648, 646), (649, 651, 650, 648), (651, 653, 652, 650), (653, 655, 654, 652), (655, 657, 656, 654), (657, 659, 658, 656), (659, 661, 660, 658), (661, 663, 662, 660), (663, 665, 664, 662), (665, 667, 666, 664), (667, 669, 668, 666), (669, 671, 670, 668), (671, 673, 672, 670), (673, 675, 674, 672), (675, 677, 676, 674), (677, 679, 678, 676), (679, 681, 680, 678), (681, 683, 682, 680), (683, 685, 684, 682), (685, 687, 686, 684), (687, 689, 688, 686), (689, 691, 690, 688), (691, 693, 692, 690), (693, 695, 694, 692), (695, 697, 696, 694), (697, 699, 698, 696), (699, 701, 700, 698), (701, 703, 702, 700), (703, 705, 704, 702), (705, 707, 706, 704), (707, 709, 708, 706), (709, 711, 710, 708), (711, 713, 712, 710), (713, 715, 714, 712), (715, 717, 716, 714), (717, 719, 718, 716), (719, 721, 720, 718), (721, 723, 722, 720), (723, 645, 644, 722), (725, 727, 726, 724), (727, 729, 728, 726), (729, 731, 730, 728), (731, 733, 732, 730), (733, 735, 734, 732), (735, 737, 736, 734), (737, 739, 738, 736), (739, 741, 740, 738), (741, 743, 742, 740), (743, 745, 744, 742), (745, 747, 746, 744), (747, 749, 748, 746), (749, 751, 750, 748), (751, 753, 752, 750), (753, 755, 754, 752), (755, 757, 756, 754), (757, 759, 758, 756), (759, 761, 760, 758), (761, 763, 762, 760), (763, 765, 764, 762), (765, 767, 766, 764), (767, 769, 768, 766), (769, 771, 770, 768), (771, 773, 772, 770), (773, 775, 774, 772), (775, 777, 776, 774), (777, 779, 778, 776), (779, 781, 780, 778), (781, 783, 782, 780), (783, 785, 784, 782), (785, 787, 786, 784), (787, 789, 788, 786), (789, 791, 790, 788), (791, 793, 792, 790), (793, 795, 794, 792), (795, 797, 796, 794), (797, 799, 798, 796), (799, 725, 724, 798)])
me_fluid.polygons.foreach_set('use_smooth', [0, 0, 0, 0, 0, 0, 0, 0, 0, 0, 0, 0, 0, 0, 0, 0, 0, 0, 0, 0, 0, 0, 0, 0, 0, 0, 0, 0, 0, 0, 0, 0, 0, 0, 0, 0, 0, 0, 0, 0, 0, 0, 0, 0, 0, 0, 0, 0, 0, 0, 0, 0, 0, 0, 0, 0, 0, 0, 0, 0, 0, 0, 0, 0, 0, 0, 0, 0, 0, 0, 0, 0, 0, 0, 0, 0, 0, 0, 0, 0, 0, 0, 0, 0, 0, 0, 0, 0, 0, 0, 0, 0, 0, 0, 0, 0, 0, 0, 0, 0, 0, 0, 0, 0, 0, 0, 0, 0, 0, 0, 0, 0, 0, 0, 0, 0, 0, 0, 0, 0, 0, 0, 0, 0, 0, 0, 0, 0, 0, 0, 0, 0, 0, 0, 0, 0, 0, 0, 0, 0, 0, 0, 0, 0, 0, 0, 0, 0, 0, 0, 0, 0, 0, 0, 0, 0, 0, 0, 0, 0, 0, 0, 0, 0, 0, 0, 0, 0, 0, 0, 0, 0, 0, 0, 0, 0, 0, 0, 0, 0, 0, 0, 0, 0, 0, 0, 0, 0, 0, 0, 0, 0, 0, 0, 0, 0, 0, 0, 0, 0, 0, 0, 0, 0, 0, 0, 0, 0, 0, 0, 0, 0, 0, 0, 0, 0, 0, 0, 0, 0, 0, 0, 0, 0, 0, 0, 0, 0, 0, 0, 0, 0, 0, 0, 0, 0, 0, 0, 0, 0, 0, 0, 0, 0, 0, 0, 0, 0, 0, 0, 0, 0, 0, 0, 0, 0, 0, 0, 0, 0, 0, 0, 0, 0, 0, 0, 0, 0, 0, 0, 0, 0, 0, 0, 0, 0, 0, 0, 0, 0, 0, 0, 0, 0, 0, 0, 0, 0, 0, 0, 0, 0, 0, 0, 0, 0, 0, 0, 0, 0, 0, 0, 0, 0, 0, 0, 0, 0, 0, 0, 0, 0, 0, 0, 0, 0, 0, 0, 0, 0, 0, 0, 0, 0, 0, 0, 0, 0, 0, 0, 0, 0, 0, 0, 0, 0, 0, 0, 0, 0, 0, 0, 0, 0, 0, 0, 0, 0, 0, 0, 0, 0, 0, 0, 0, 0, 0, 0, 0, 0, 0, 0, 0, 0, 0, 0, 0, 0, 0, 0, 0, 0, 0, 0, 0, 0, 0, 0, 0, 0, 1, 1, 1, 1, 1, 1, 1, 1, 1, 1, 1, 1, 1, 1, 1, 1, 1, 1, 1, 1, 1, 1, 1, 1, 1, 1, 1, 1, 1, 1, 1, 1, 1, 1, 1, 1, 1, 1, 1, 1, 1, 1, 1, 1, 1, 1, 1, 1, 1, 1, 1, 1, 1, 1, 1, 1, 1, 1, 1, 1, 1, 1, 1, 1, 1, 1, 1, 1, 1, 1, 1, 1, 1, 1, 1, 1, 1, 1, 1, 1, 1, 1, 1, 1, 1, 1, 1, 1, 1, 1, 1, 1, 1, 1, 1, 1, 1, 1, 1, 1, 1, 1, 1, 1, 1, 1, 1, 1, 1, 1, 1, 1, 1, 1, 1, 1, 1, 1, 1, 1, 1, 1, 1, 1, 1, 1, 1, 1, 1, 1, 1, 1, 1, 1, 1, 1, 1, 1, 1, 1, 1, 1, 1, 1, 1, 1, 1, 1, 1, 1, 1, 1, 1, 1, 1, 1, 1, 1, 1, 1, 1, 1, 1, 1, 1, 1, 1, 1, 1, 1, 1, 1, 1, 1, 1, 1, 1, 1, 1, 1, 1, 1, 1, 1, 1, 1, 1, 1, 1, 1, 1, 1, 1, 1, 1, 1, 1, 1, 1, 1])
me_fluid.use_remesh_preserve_volume = False
me_fluid.use_remesh_preserve_attributes = False
me_fluid.use_mirror_vertex_groups = False
me_fluid.auto_texspace = False
me_fluid.update()

# ---- objects
ob_ground = bpy.data.objects.new('Ground', me_ground)
ob_fluid = bpy.data.objects.new('Fluid', me_fluid)
ob_sun = bpy.data.objects.new('Sun', light_sun)
ob_camera = bpy.data.objects.new('Camera', cam_camera)

# ---- transforms, parenting, visibility, modifiers, constraints
ob_ground.location = (0.0, 0.0, 0.0)
ob_ground.lineart.crease_threshold = 0.0
ob_fluid.location = (0.0, 0.0, 3.0)
ob_fluid.rotation_euler = (1.571, -0.0, 0.0)
ob_fluid.lineart.crease_threshold = 0.0
ob_sun.location = (5.0, 5.0, 10.0)
ob_sun.rotation_euler = (0.3228, -0.00905, 6.152)
ob_sun.lock_rotations_4d = False
ob_sun.empty_display_type = 'ARROWS'
ob_sun.color = (0.0, 0.0, 0.0, 0.0)
ob_sun.lineart.crease_threshold = 0.0
ob_camera.location = (0.0, -11.0, 2.3)
ob_camera.rotation_euler = (1.484, 0.0, 0.0)
ob_camera.lock_rotations_4d = False
ob_camera.empty_display_type = 'ARROWS'
ob_camera.color = (0.0, 0.0, 0.0, 0.0)
ob_camera.display_type = 'WIRE'
ob_camera.lineart.crease_threshold = 0.0

# ---- collection membership
col_collection_1.objects.link(ob_ground)
col_collection_1.objects.link(ob_fluid)
col_collection_1.objects.link(ob_sun)
col_collection_cam.objects.link(ob_camera)

# ---- scene / render settings (as saved in the file)
scene.camera = ob_camera
scene.frame_start = 1; scene.frame_end = 250; scene.frame_set(1)
scene.render.engine = 'CYCLES'
scene.cycles.use_denoising = False
scene.cycles.samples = 128
scene.cycles.sampling_pattern = 'TABULATED_SOBOL'
scene.cycles.use_adaptive_sampling = False
scene.cycles.use_light_tree = False
scene.eevee.use_gtao = True
scene.eevee.use_raytracing = True
scene.view_settings.look = 'Medium High Contrast'
scene.view_settings.view_transform = 'Filmic'
bpy.context.view_layer.update()
